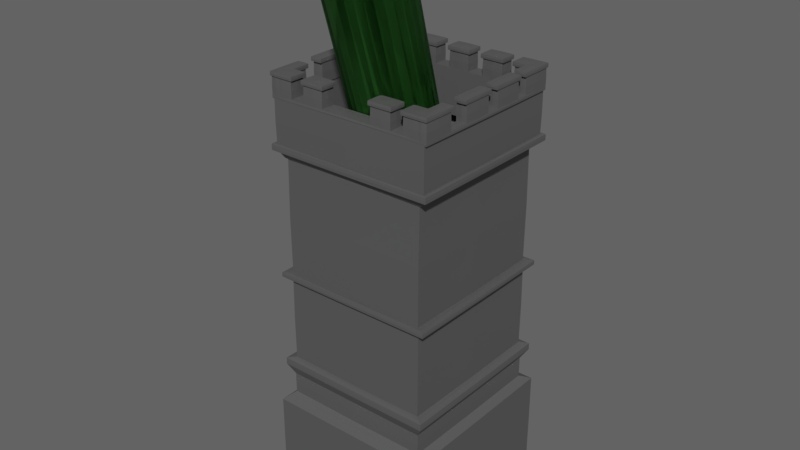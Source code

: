 # Source: towers_.blend  (saved by Blender 3.6.13; exported with 4.5.12 LTS)
import bpy
from mathutils import Matrix  # noqa: F401  (used for matrix-valued properties, if any)

bpy.ops.wm.read_factory_settings(use_empty=True)
scene = bpy.context.scene
scene.name = 'Scene'

# ---- collections
col_collection_1 = bpy.data.collections.new('Collection 1'); scene.collection.children.link(col_collection_1)

# ---- materials (node trees are filled in below, after node groups)
mat_material_001 = bpy.data.materials.new('Material.001')
mat_material = bpy.data.materials.new('Material')

# ---- material node trees
mat_material_001.use_nodes = True; mat_material_001.node_tree.nodes.clear()
_N = mat_material_001.node_tree.nodes; _L = mat_material_001.node_tree.links
n0 = _N.new('ShaderNodeBsdfPrincipled'); n0.name = 'Principled BSDF'; n0.location = (10, 300)
n0.distribution = 'GGX'
n0.subsurface_method = 'RANDOM_WALK_SKIN'
n0.inputs[0].default_value = (0.03861, 0.2067, 0.03206, 1.0)
n0.inputs[1].default_value = 0.6776
n0.inputs[3].default_value = 1.45
n0.inputs[27].default_value = (0.0, 0.0, 0.0, 1.0)
n0.inputs[28].default_value = 1.0
n1 = _N.new('ShaderNodeOutputMaterial'); n1.name = 'Material Output'; n1.location = (300, 300)
_L.new(n0.outputs[0], n1.inputs[0])
n1.is_active_output = True
mat_material.use_nodes = True; mat_material.node_tree.nodes.clear()
_N = mat_material.node_tree.nodes; _L = mat_material.node_tree.links
n0 = _N.new('ShaderNodeBsdfPrincipled'); n0.name = 'Principled BSDF'; n0.location = (10, 300)
n0.distribution = 'GGX'
n0.subsurface_method = 'RANDOM_WALK_SKIN'
n0.inputs[0].default_value = (0.1055, 0.1055, 0.1055, 1.0)
n0.inputs[3].default_value = 1.45
n0.inputs[27].default_value = (0.0, 0.0, 0.0, 1.0)
n0.inputs[28].default_value = 1.0
n1 = _N.new('ShaderNodeOutputMaterial'); n1.name = 'Material Output'; n1.location = (300, 300)
_L.new(n0.outputs[0], n1.inputs[0])
n1.is_active_output = True

# ---- world
world_world_001 = bpy.data.worlds.new('World.001'); scene.world = world_world_001
world_world_001.use_nodes = True; world_world_001.node_tree.nodes.clear()
_N = world_world_001.node_tree.nodes; _L = world_world_001.node_tree.links
n0 = _N.new('ShaderNodeOutputWorld'); n0.name = 'World Output'; n0.location = (300, 300)
n1 = _N.new('ShaderNodeBackground'); n1.name = 'Background'; n1.location = (10, 300)
n1.inputs[0].default_value = (0.05, 0.05, 0.05, 1.0)
n1.inputs[1].default_value = 2.5
_L.new(n1.outputs[0], n0.inputs[0])
n0.is_active_output = True
world_world_001.use_sun_shadow = False
world_world_001.sun_shadow_jitter_overblur = 0.0
world_world_001.cycles.sampling_method = 'MANUAL'

# ---- meshes
me_cylinder = bpy.data.meshes.new('Cylinder')
me_cylinder.from_pydata([(0.0, 1.0, -1.0), (0.0, 1.0, 1.0), (0.1951, 0.9808, -1.0), (0.1951, 0.9808, 1.0), (0.3827, 0.9239, -1.0), (0.3827, 0.9239, 1.0), (0.5556, 0.8315, -1.0), (0.5556, 0.8315, 1.0), (0.7071, 0.7071, -1.0), (0.7071, 0.7071, 1.0), (0.8315, 0.5556, -1.0), (0.8315, 0.5556, 1.0), (0.9239, 0.3827, -1.0), (0.9239, 0.3827, 1.0), (0.9808, 0.1951, -1.0), (0.9808, 0.1951, 1.0), (1.0, 0.0, -1.0), (1.0, 0.0, 1.0), (0.9808, -0.1951, -1.0), (0.9808, -0.1951, 1.0), (0.9239, -0.3827, -1.0), (0.9239, -0.3827, 1.0), (0.8315, -0.5556, -1.0), (0.8315, -0.5556, 1.0), (0.7071, -0.7071, -1.0), (0.7071, -0.7071, 1.0), (0.5556, -0.8315, -1.0), (0.5556, -0.8315, 1.0), (0.3827, -0.9239, -1.0), (0.3827, -0.9239, 1.0), (0.1951, -0.9808, -1.0), (0.1951, -0.9808, 1.0), (0.0, -1.0, -1.0), (0.0, -1.0, 1.0), (-0.1951, -0.9808, -1.0), (-0.1951, -0.9808, 1.0), (-0.3827, -0.9239, -1.0), (-0.3827, -0.9239, 1.0), (-0.5556, -0.8315, -1.0), (-0.5556, -0.8315, 1.0), (-0.7071, -0.7071, -1.0), (-0.7071, -0.7071, 1.0), (-0.8315, -0.5556, -1.0), (-0.8315, -0.5556, 1.0), (-0.9239, -0.3827, -1.0), (-0.9239, -0.3827, 1.0), (-0.9808, -0.1951, -1.0), (-0.9808, -0.1951, 1.0), (-1.0, 0.0, -1.0), (-1.0, 0.0, 1.0), (-0.9808, 0.1951, -1.0), (-0.9808, 0.1951, 1.0), (-0.9239, 0.3827, -1.0), (-0.9239, 0.3827, 1.0), (-0.8315, 0.5556, -1.0), (-0.8315, 0.5556, 1.0), (-0.7071, 0.7071, -1.0), (-0.7071, 0.7071, 1.0), (-0.5556, 0.8315, -1.0), (-0.5556, 0.8315, 1.0), (-0.3827, 0.9239, -1.0), (-0.3827, 0.9239, 1.0), (-0.1951, 0.9808, -1.0), (-0.1951, 0.9808, 1.0), (0.1951, 0.9808, -0.5052), (-5.513e-07, 1.0, -0.5052), (0.3827, 0.9239, -0.5052), (0.5556, 0.8315, -0.5052), (0.7071, 0.7071, -0.5052), (0.8315, 0.5556, -0.5052), (0.9239, 0.3827, -0.5052), (0.9808, 0.1951, -0.5052), (1.0, 3.576e-07, -0.5052), (0.9808, -0.1951, -0.5052), (0.9239, -0.3827, -0.5052), (0.8315, -0.5556, -0.5052), (0.7071, -0.7071, -0.5052), (0.5556, -0.8315, -0.5052), (0.3827, -0.9239, -0.5052), (0.1951, -0.9808, -0.5052), (-5.513e-07, -1.0, -0.5052), (-0.1951, -0.9808, -0.5052), (-0.3827, -0.9239, -0.5052), (-0.5556, -0.8315, -0.5052), (-0.7071, -0.7071, -0.5052), (-0.8315, -0.5556, -0.5052), (-0.9239, -0.3827, -0.5052), (-0.9808, -0.1951, -0.5052), (-1.0, 3.576e-07, -0.5052), (-0.9808, 0.1951, -0.5052), (-0.9239, 0.3827, -0.5052), (-0.8315, 0.5556, -0.5052), (-0.7071, 0.7071, -0.5052), (-0.5556, 0.8315, -0.5052), (-0.3827, 0.9239, -0.5052), (-0.1951, 0.9808, -0.5052)], [], [(0, 1, 3, 2), (2, 3, 5, 4), (4, 5, 7, 6), (6, 7, 9, 8), (8, 9, 11, 10), (10, 11, 13, 12), (12, 13, 15, 14), (14, 15, 17, 16), (16, 17, 19, 18), (18, 19, 21, 20), (20, 21, 23, 22), (22, 23, 25, 24), (24, 25, 27, 26), (26, 27, 29, 28), (28, 29, 31, 30), (30, 31, 33, 32), (32, 33, 35, 34), (34, 35, 37, 36), (36, 37, 39, 38), (38, 39, 41, 40), (40, 41, 43, 42), (42, 43, 45, 44), (44, 45, 47, 46), (46, 47, 49, 48), (48, 49, 51, 50), (50, 51, 53, 52), (52, 53, 55, 54), (54, 55, 57, 56), (56, 57, 59, 58), (58, 59, 61, 60), (33, 31, 79, 80), (60, 61, 63, 62), (62, 63, 1, 0), (0, 2, 4, 6, 8, 10, 12, 14, 16, 18, 20, 22, 24, 26, 28, 30, 32, 34, 36, 38, 40, 42, 44, 46, 48, 50, 52, 54, 56, 58, 60, 62), (64, 65, 95, 94, 93, 92, 91, 90, 89, 88, 87, 86, 85, 84, 83, 82, 81, 80, 79, 78, 77, 76, 75, 74, 73, 72, 71, 70, 69, 68, 67, 66), (51, 49, 88, 89), (7, 5, 66, 67), (25, 23, 75, 76), (43, 41, 84, 85), (61, 59, 93, 94), (17, 15, 71, 72), (35, 33, 80, 81), (53, 51, 89, 90), (9, 7, 67, 68), (27, 25, 76, 77), (45, 43, 85, 86), (63, 61, 94, 95), (19, 17, 72, 73), (37, 35, 81, 82), (55, 53, 90, 91), (11, 9, 68, 69), (29, 27, 77, 78), (47, 45, 86, 87), (3, 1, 65, 64), (1, 63, 95, 65), (21, 19, 73, 74), (39, 37, 82, 83), (57, 55, 91, 92), (13, 11, 69, 70), (31, 29, 78, 79), (49, 47, 87, 88), (5, 3, 64, 66), (23, 21, 74, 75), (41, 39, 83, 84), (59, 57, 92, 93), (15, 13, 70, 71)])
_uv = me_cylinder.uv_layers.new(name='UVMap')
_uv.uv.foreach_set('vector', [1.0, 0.5, 1.0, 1.0, 0.9688, 1.0, 0.9688, 0.5, 0.9688, 0.5, 0.9688, 1.0, 0.9375, 1.0, 0.9375, 0.5, 0.9375, 0.5, 0.9375, 1.0, 0.9062, 1.0, 0.9062, 0.5, 0.9062, 0.5, 0.9062, 1.0, 0.875, 1.0, 0.875, 0.5, 0.875, 0.5, 0.875, 1.0, 0.8438, 1.0, 0.8438, 0.5, 0.8438, 0.5, 0.8438, 1.0, 0.8125, 1.0, 0.8125, 0.5, 0.8125, 0.5, 0.8125, 1.0, 0.7812, 1.0, 0.7812, 0.5, 0.7812, 0.5, 0.7812, 1.0, 0.75, 1.0, 0.75, 0.5, 0.75, 0.5, 0.75, 1.0, 0.7188, 1.0, 0.7188, 0.5, 0.7188, 0.5, 0.7188, 1.0, 0.6875, 1.0, 0.6875, 0.5, 0.6875, 0.5, 0.6875, 1.0, 0.6562, 1.0, 0.6562, 0.5, 0.6562, 0.5, 0.6562, 1.0, 0.625, 1.0, 0.625, 0.5, 0.625, 0.5, 0.625, 1.0, 0.5938, 1.0, 0.5938, 0.5, 0.5938, 0.5, 0.5938, 1.0, 0.5625, 1.0, 0.5625, 0.5, 0.5625, 0.5, 0.5625, 1.0, 0.5312, 1.0, 0.5312, 0.5, 0.5312, 0.5, 0.5312, 1.0, 0.5, 1.0, 0.5, 0.5, 0.5, 0.5, 0.5, 1.0, 0.4688, 1.0, 0.4688, 0.5, 0.4688, 0.5, 0.4688, 1.0, 0.4375, 1.0, 0.4375, 0.5, 0.4375, 0.5, 0.4375, 1.0, 0.4062, 1.0, 0.4062, 0.5, 0.4062, 0.5, 0.4062, 1.0, 0.375, 1.0, 0.375, 0.5, 0.375, 0.5, 0.375, 1.0, 0.3438, 1.0, 0.3438, 0.5, 0.3438, 0.5, 0.3438, 1.0, 0.3125, 1.0, 0.3125, 0.5, 0.3125, 0.5, 0.3125, 1.0, 0.2812, 1.0, 0.2812, 0.5, 0.2812, 0.5, 0.2812, 1.0, 0.25, 1.0, 0.25, 0.5, 0.25, 0.5, 0.25, 1.0, 0.2188, 1.0, 0.2188, 0.5, 0.2188, 0.5, 0.2188, 1.0, 0.1875, 1.0, 0.1875, 0.5, 0.1875, 0.5, 0.1875, 1.0, 0.1562, 1.0, 0.1562, 0.5, 0.1562, 0.5, 0.1562, 1.0, 0.125, 1.0, 0.125, 0.5, 0.125, 0.5, 0.125, 1.0, 0.09375, 1.0, 0.09375, 0.5, 0.09375, 0.5, 0.09375, 1.0, 0.0625, 1.0, 0.0625, 0.5, 0.5, 1.0, 0.5312, 1.0, 0.5312, 1.0, 0.5, 1.0, 0.0625, 0.5, 0.0625, 1.0, 0.03125, 1.0, 0.03125, 0.5, 0.03125, 0.5, 0.03125, 1.0, 0.0, 1.0, 0.0, 0.5, 0.75, 0.49, 0.7968, 0.4854, 0.8418, 0.4717, 0.8833, 0.4496, 0.9197, 0.4197, 0.9496, 0.3833, 0.9717, 0.3418, 0.9854, 0.2968, 0.99, 0.25, 0.9854, 0.2032, 0.9717, 0.1582, 0.9496, 0.1167, 0.9197, 0.08029, 0.8833, 0.05045, 0.8418, 0.02827, 0.7968, 0.01461, 0.75, 0.01, 0.7032, 0.01461, 0.6582, 0.02827, 0.6167, 0.05045, 0.5803, 0.08029, 0.5504, 0.1167, 0.5283, 0.1582, 0.5146, 0.2032, 0.51, 0.25, 0.5146, 0.2968, 0.5283, 0.3418, 0.5504, 0.3833, 0.5803, 0.4197, 0.6167, 0.4496, 0.6582, 0.4717, 0.7032, 0.4854, 0.2968, 0.4854, 0.25, 0.49, 0.2032, 0.4854, 0.1582, 0.4717, 0.1167, 0.4496, 0.08029, 0.4197, 0.05045, 0.3833, 0.02827, 0.3418, 0.01461, 0.2968, 0.01, 0.25, 0.01461, 0.2032, 0.02827, 0.1582, 0.05045, 0.1167, 0.08029, 0.08029, 0.1167, 0.05045, 0.1582, 0.02827, 0.2032, 0.01461, 0.25, 0.01, 0.2968, 0.01461, 0.3418, 0.02827, 0.3833, 0.05045, 0.4197, 0.08029, 0.4496, 0.1167, 0.4717, 0.1582, 0.4854, 0.2032, 0.49, 0.25, 0.4854, 0.2968, 0.4717, 0.3418, 0.4496, 0.3833, 0.4197, 0.4197, 0.3833, 0.4496, 0.3418, 0.4717, 0.2188, 1.0, 0.25, 1.0, 0.25, 1.0, 0.2188, 1.0, 0.9062, 1.0, 0.9375, 1.0, 0.9375, 1.0, 0.9062, 1.0, 0.625, 1.0, 0.6562, 1.0, 0.6562, 1.0, 0.625, 1.0, 0.3438, 1.0, 0.375, 1.0, 0.375, 1.0, 0.3438, 1.0, 0.0625, 1.0, 0.09375, 1.0, 0.09375, 1.0, 0.0625, 1.0, 0.75, 1.0, 0.7812, 1.0, 0.7812, 1.0, 0.75, 1.0, 0.4688, 1.0, 0.5, 1.0, 0.5, 1.0, 0.4688, 1.0, 0.1875, 1.0, 0.2188, 1.0, 0.2188, 1.0, 0.1875, 1.0, 0.875, 1.0, 0.9062, 1.0, 0.9062, 1.0, 0.875, 1.0, 0.5938, 1.0, 0.625, 1.0, 0.625, 1.0, 0.5938, 1.0, 0.3125, 1.0, 0.3438, 1.0, 0.3438, 1.0, 0.3125, 1.0, 0.03125, 1.0, 0.0625, 1.0, 0.0625, 1.0, 0.03125, 1.0, 0.7188, 1.0, 0.75, 1.0, 0.75, 1.0, 0.7188, 1.0, 0.4375, 1.0, 0.4688, 1.0, 0.4688, 1.0, 0.4375, 1.0, 0.1562, 1.0, 0.1875, 1.0, 0.1875, 1.0, 0.1562, 1.0, 0.8438, 1.0, 0.875, 1.0, 0.875, 1.0, 0.8438, 1.0, 0.5625, 1.0, 0.5938, 1.0, 0.5938, 1.0, 0.5625, 1.0, 0.2812, 1.0, 0.3125, 1.0, 0.3125, 1.0, 0.2812, 1.0, 0.9688, 1.0, 1.0, 1.0, 1.0, 1.0, 0.9688, 1.0, 0.0, 1.0, 0.03125, 1.0, 0.03125, 1.0, 0.0, 1.0, 0.6875, 1.0, 0.7188, 1.0, 0.7188, 1.0, 0.6875, 1.0, 0.4062, 1.0, 0.4375, 1.0, 0.4375, 1.0, 0.4062, 1.0, 0.125, 1.0, 0.1562, 1.0, 0.1562, 1.0, 0.125, 1.0, 0.8125, 1.0, 0.8438, 1.0, 0.8438, 1.0, 0.8125, 1.0, 0.5312, 1.0, 0.5625, 1.0, 0.5625, 1.0, 0.5312, 1.0, 0.25, 1.0, 0.2812, 1.0, 0.2812, 1.0, 0.25, 1.0, 0.9375, 1.0, 0.9688, 1.0, 0.9688, 1.0, 0.9375, 1.0, 0.6562, 1.0, 0.6875, 1.0, 0.6875, 1.0, 0.6562, 1.0, 0.375, 1.0, 0.4062, 1.0, 0.4062, 1.0, 0.375, 1.0, 0.09375, 1.0, 0.125, 1.0, 0.125, 1.0, 0.09375, 1.0, 0.7812, 1.0, 0.8125, 1.0, 0.8125, 1.0, 0.7812, 1.0])
me_cylinder.materials.append(mat_material_001)
me_cylinder.update()
me_cube = bpy.data.meshes.new('Cube')
me_cube.from_pydata([(1.941, 2.722, -4.689), (1.941, -1.58, -4.689), (-1.941, -1.58, -4.689), (-1.941, 2.722, -4.689), (1.941, 2.722, -2.536), (1.941, -1.58, -2.536), (-1.941, -1.58, -2.536), (-1.941, 2.722, -2.536), (1.766, 2.439, -2.395), (1.766, -1.297, -2.395), (-1.766, -1.297, -2.395), (-1.766, 2.439, -2.395), (1.766, 2.439, -1.878), (1.766, -1.297, -1.878), (-1.766, -1.297, -1.878), (-1.766, 2.439, -1.878), (1.924, 2.554, -1.629), (1.924, -1.412, -1.629), (-1.924, -1.412, -1.629), (-1.924, 2.554, -1.629), (1.924, 2.554, -1.488), (1.924, -1.412, -1.488), (-1.924, -1.412, -1.488), (-1.924, 2.554, -1.488), (1.735, 2.415, -1.454), (1.735, -1.274, -1.454), (-1.735, -1.274, -1.454), (-1.735, 2.415, -1.454), (1.735, 2.415, 0.6298), (1.735, -1.274, 0.6298), (-1.735, -1.274, 0.6298), (-1.735, 2.415, 0.6298), (1.938, 2.533, 0.6298), (1.938, -1.392, 0.6298), (-1.938, -1.392, 0.6298), (-1.938, 2.533, 0.6298), (1.938, 2.533, 0.7092), (1.938, -1.392, 0.7092), (-1.938, -1.392, 0.7092), (-1.938, 2.533, 0.7092), (1.726, 2.415, 0.7092), (1.726, -1.274, 0.7092), (-1.726, -1.274, 0.7092), (-1.726, 2.415, 0.7092), (1.726, -1.274, 3.442), (-1.726, -1.274, 3.442), (-1.726, 2.415, 3.442), (1.726, 2.415, 3.442), (1.782, 2.415, 3.442), (1.782, -1.274, 3.442), (-1.782, -1.274, 3.442), (-1.782, 2.415, 3.442), (1.905, 2.503, 3.61), (1.905, -1.361, 3.61), (-1.905, -1.361, 3.61), (-1.905, 2.503, 3.61), (2.0, 2.571, 3.61), (2.0, -1.429, 3.61), (-2.0, -1.429, 3.61), (-2.0, 2.571, 3.61), (2.0, 2.571, 3.726), (2.0, -1.429, 3.726), (-2.0, -1.429, 3.726), (-2.0, 2.571, 3.726), (1.913, 2.509, 3.726), (1.913, -1.367, 3.726), (-1.913, -1.367, 3.726), (-1.913, 2.509, 3.726), (1.913, 2.509, 4.736), (1.913, -1.367, 4.736), (-1.913, -1.367, 4.736), (-1.913, 2.509, 4.736), (1.961, 2.509, 4.736), (1.961, -1.367, 4.736), (-1.961, -1.367, 4.736), (-1.961, 2.509, 4.736), (1.961, 2.509, 4.796), (1.961, -1.367, 4.796), (-1.961, -1.367, 4.796), (-1.961, 2.509, 4.796), (1.763, 2.19, 4.796), (1.763, -1.048, 4.796), (-1.763, 2.19, 4.796), (-1.763, -1.048, 4.796), (1.755, 2.19, 3.755), (1.755, -1.048, 3.755), (-1.755, 2.19, 3.755), (-1.755, -1.048, 3.755), (-1.917, -1.365, 4.766), (-1.917, -1.365, 5.207), (-1.917, -1.051, 4.766), (-1.917, -1.051, 5.207), (-1.449, -1.365, 4.766), (-1.449, -1.365, 5.207), (-1.449, -1.051, 4.766), (-1.449, -1.051, 5.207), (-1.954, -1.39, 5.213), (-1.954, -1.026, 5.213), (-1.412, -1.39, 5.213), (-1.412, -1.026, 5.213), (-1.954, -1.39, 5.282), (-1.954, -1.026, 5.282), (-1.412, -1.39, 5.282), (-1.412, -1.026, 5.282), (-1.088, -1.365, 4.766), (-1.088, -1.365, 5.207), (-1.088, -1.051, 4.766), (-1.088, -1.051, 5.207), (-0.6193, -1.365, 4.766), (-0.6193, -1.365, 5.207), (-0.6193, -1.051, 4.766), (-0.6193, -1.051, 5.207), (-1.124, -1.39, 5.213), (-1.124, -1.026, 5.213), (-0.5826, -1.39, 5.213), (-0.5826, -1.026, 5.213), (-1.124, -1.39, 5.282), (-1.124, -1.026, 5.282), (-0.5826, -1.39, 5.282), (-0.5826, -1.026, 5.282), (-0.2245, -1.365, 4.766), (-0.2245, -1.051, 4.766), (0.2438, -1.365, 4.766), (0.2438, -1.051, 4.766), (1.434, -1.365, 4.766), (1.434, -1.365, 5.207), (1.434, -1.051, 4.766), (1.434, -1.051, 5.207), (1.903, -1.365, 4.766), (1.903, -1.365, 5.207), (1.903, -1.051, 4.766), (1.903, -1.051, 5.207), (1.398, -1.39, 5.213), (1.398, -1.026, 5.213), (1.939, -1.39, 5.213), (1.939, -1.026, 5.213), (1.398, -1.39, 5.282), (1.398, -1.026, 5.282), (1.939, -1.39, 5.282), (1.939, -1.026, 5.282), (0.6385, -1.365, 4.766), (0.6385, -1.365, 5.207), (0.6385, -1.051, 4.766), (0.6385, -1.051, 5.207), (1.107, -1.365, 4.766), (1.107, -1.365, 5.207), (1.107, -1.051, 4.766), (1.107, -1.051, 5.207), (0.6018, -1.39, 5.213), (0.6018, -1.026, 5.213), (1.143, -1.39, 5.213), (1.143, -1.026, 5.213), (0.6018, -1.39, 5.282), (0.6018, -1.026, 5.282), (1.143, -1.39, 5.282), (1.143, -1.026, 5.282), (-1.917, 2.193, 4.766), (-1.917, 2.193, 5.207), (-1.917, 2.508, 4.766), (-1.917, 2.508, 5.207), (-1.449, 2.193, 4.766), (-1.449, 2.193, 5.207), (-1.449, 2.508, 4.766), (-1.449, 2.508, 5.207), (-1.954, 2.168, 5.213), (-1.954, 2.532, 5.213), (-1.412, 2.168, 5.213), (-1.412, 2.532, 5.213), (-1.954, 2.168, 5.282), (-1.954, 2.532, 5.282), (-1.412, 2.168, 5.282), (-1.412, 2.532, 5.282), (-1.088, 2.193, 4.766), (-1.088, 2.193, 5.207), (-1.088, 2.508, 4.766), (-1.088, 2.508, 5.207), (-0.6193, 2.193, 4.766), (-0.6193, 2.193, 5.207), (-0.6193, 2.508, 4.766), (-0.6193, 2.508, 5.207), (-1.124, 2.168, 5.213), (-1.124, 2.532, 5.213), (-0.5826, 2.168, 5.213), (-0.5826, 2.532, 5.213), (-1.124, 2.168, 5.282), (-1.124, 2.532, 5.282), (-0.5826, 2.168, 5.282), (-0.5826, 2.532, 5.282), (-0.2245, 2.193, 4.766), (-0.2245, 2.193, 5.207), (-0.2245, 2.508, 4.766), (-0.2245, 2.508, 5.207), (0.2438, 2.193, 4.766), (0.2438, 2.193, 5.207), (0.2438, 2.508, 4.766), (0.2438, 2.508, 5.207), (-0.2612, 2.168, 5.213), (-0.2612, 2.532, 5.213), (0.2804, 2.168, 5.213), (0.2804, 2.532, 5.213), (-0.2612, 2.168, 5.282), (-0.2612, 2.532, 5.282), (0.2804, 2.168, 5.282), (0.2804, 2.532, 5.282), (1.434, 2.193, 4.766), (1.434, 2.193, 5.207), (1.434, 2.508, 4.766), (1.434, 2.508, 5.207), (1.903, 2.193, 4.766), (1.903, 2.193, 5.207), (1.903, 2.508, 4.766), (1.903, 2.508, 5.207), (1.398, 2.168, 5.213), (1.398, 2.532, 5.213), (1.939, 2.168, 5.213), (1.939, 2.532, 5.213), (1.398, 2.168, 5.282), (1.398, 2.532, 5.282), (1.939, 2.168, 5.282), (1.939, 2.532, 5.282), (0.6385, 2.193, 4.766), (0.6385, 2.193, 5.207), (0.6385, 2.508, 4.766), (0.6385, 2.508, 5.207), (1.107, 2.193, 4.766), (1.107, 2.193, 5.207), (1.107, 2.508, 4.766), (1.107, 2.508, 5.207), (0.6018, 2.168, 5.213), (0.6018, 2.532, 5.213), (1.143, 2.168, 5.213), (1.143, 2.532, 5.213), (0.6018, 2.168, 5.282), (0.6018, 2.532, 5.282), (1.143, 2.168, 5.282), (1.143, 2.532, 5.282), (1.962, -1.367, 4.766), (1.962, -1.367, 5.207), (1.744, -1.367, 4.766), (1.744, -1.367, 5.207), (1.962, -0.661, 4.766), (1.962, -0.661, 5.207), (1.744, -0.661, 4.766), (1.744, -0.661, 5.207), (1.979, -1.391, 5.213), (1.727, -1.391, 5.213), (1.979, -0.608, 5.213), (1.727, -0.608, 5.213), (1.979, -1.391, 5.282), (1.727, -1.391, 5.282), (1.979, -0.608, 5.282), (1.727, -0.608, 5.282), (1.961, 1.808, 4.766), (1.961, 1.808, 5.207), (1.743, 1.808, 4.766), (1.743, 1.808, 5.207), (1.961, 2.508, 4.766), (1.961, 2.508, 5.207), (1.743, 2.508, 4.766), (1.743, 2.508, 5.207), (1.978, 1.755, 5.213), (1.726, 1.755, 5.213), (1.978, 2.538, 5.213), (1.726, 2.538, 5.213), (1.978, 1.755, 5.282), (1.726, 1.755, 5.282), (1.978, 2.538, 5.282), (1.726, 2.538, 5.282), (1.961, -0.162, 4.766), (1.961, -0.162, 5.207), (1.743, -0.162, 4.766), (1.743, -0.162, 5.207), (1.961, 0.5146, 4.766), (1.961, 0.5146, 5.207), (1.743, 0.5146, 4.766), (1.743, 0.5146, 5.207), (1.978, -0.215, 5.213), (1.726, -0.215, 5.213), (1.978, 0.5676, 5.213), (1.726, 0.5676, 5.213), (1.978, -0.215, 5.282), (1.726, -0.215, 5.282), (1.978, 0.5676, 5.282), (1.726, 0.5676, 5.282), (1.961, 0.8445, 4.766), (1.961, 0.8445, 5.207), (1.743, 0.8445, 4.766), (1.743, 0.8445, 5.207), (1.961, 1.521, 4.766), (1.961, 1.521, 5.207), (1.743, 1.521, 4.766), (1.743, 1.521, 5.207), (1.978, 0.7915, 5.213), (1.726, 0.7915, 5.213), (1.978, 1.574, 5.213), (1.726, 1.574, 5.213), (1.978, 0.7915, 5.282), (1.726, 0.7915, 5.282), (1.978, 1.574, 5.282), (1.726, 1.574, 5.282), (-1.741, -1.367, 4.766), (-1.741, -1.367, 5.207), (-1.959, -1.367, 4.766), (-1.959, -1.367, 5.207), (-1.741, -0.6603, 4.766), (-1.741, -0.6603, 5.207), (-1.959, -0.6603, 4.766), (-1.959, -0.6603, 5.207), (-1.724, -1.39, 5.213), (-1.976, -1.39, 5.213), (-1.724, -0.6073, 5.213), (-1.976, -0.6073, 5.213), (-1.724, -1.39, 5.282), (-1.976, -1.39, 5.282), (-1.724, -0.6073, 5.282), (-1.976, -0.6073, 5.282), (-1.741, 1.808, 4.766), (-1.741, 1.808, 5.207), (-1.959, 1.808, 4.766), (-1.959, 1.808, 5.207), (-1.741, 2.508, 4.766), (-1.741, 2.508, 5.207), (-1.959, 2.508, 4.766), (-1.959, 2.508, 5.207), (-1.724, 1.755, 5.213), (-1.976, 1.755, 5.213), (-1.724, 2.538, 5.213), (-1.976, 2.538, 5.213), (-1.724, 1.755, 5.282), (-1.976, 1.755, 5.282), (-1.724, 2.538, 5.282), (-1.976, 2.538, 5.282), (-1.741, -0.162, 4.766), (-1.741, -0.162, 5.207), (-1.959, -0.162, 4.766), (-1.959, -0.162, 5.207), (-1.741, 0.5146, 4.766), (-1.741, 0.5146, 5.207), (-1.959, 0.5146, 4.766), (-1.959, 0.5146, 5.207), (-1.724, -0.215, 5.213), (-1.976, -0.215, 5.213), (-1.724, 0.5676, 5.213), (-1.976, 0.5676, 5.213), (-1.724, -0.215, 5.282), (-1.976, -0.215, 5.282), (-1.724, 0.5676, 5.282), (-1.976, 0.5676, 5.282), (-1.741, 0.8445, 4.766), (-1.741, 0.8445, 5.207), (-1.959, 0.8445, 4.766), (-1.959, 0.8445, 5.207), (-1.741, 1.521, 4.766), (-1.741, 1.521, 5.207), (-1.959, 1.521, 4.766), (-1.959, 1.521, 5.207), (-1.724, 0.7915, 5.213), (-1.976, 0.7915, 5.213), (-1.724, 1.574, 5.213), (-1.976, 1.574, 5.213), (-1.724, 0.7915, 5.282), (-1.976, 0.7915, 5.282), (-1.724, 1.574, 5.282), (-1.976, 1.574, 5.282)], [], [(0, 1, 2, 3), (4, 7, 11, 8), (0, 4, 5, 1), (1, 5, 6, 2), (2, 6, 7, 3), (4, 0, 3, 7), (10, 9, 13, 14), (6, 5, 9, 10), (5, 4, 8, 9), (7, 6, 10, 11), (13, 12, 16, 17), (9, 8, 12, 13), (11, 10, 14, 15), (8, 11, 15, 12), (19, 18, 22, 23), (15, 14, 18, 19), (12, 15, 19, 16), (14, 13, 17, 18), (22, 21, 25, 26), (16, 19, 23, 20), (18, 17, 21, 22), (17, 16, 20, 21), (27, 26, 30, 31), (21, 20, 24, 25), (23, 22, 26, 27), (20, 23, 27, 24), (28, 31, 35, 32), (24, 27, 31, 28), (26, 25, 29, 30), (25, 24, 28, 29), (34, 33, 37, 38), (30, 29, 33, 34), (29, 28, 32, 33), (31, 30, 34, 35), (39, 38, 42, 43), (33, 32, 36, 37), (35, 34, 38, 39), (32, 35, 39, 36), (42, 41, 44, 45), (36, 39, 43, 40), (38, 37, 41, 42), (37, 36, 40, 41), (41, 40, 47, 44), (43, 42, 45, 46), (40, 43, 46, 47), (46, 45, 50, 51), (50, 49, 53, 54), (47, 46, 51, 48), (45, 44, 49, 50), (44, 47, 48, 49), (53, 52, 56, 57), (49, 48, 52, 53), (51, 50, 54, 55), (48, 51, 55, 52), (59, 58, 62, 63), (55, 54, 58, 59), (52, 55, 59, 56), (54, 53, 57, 58), (62, 61, 65, 66), (56, 59, 63, 60), (58, 57, 61, 62), (57, 56, 60, 61), (67, 66, 70, 71), (61, 60, 64, 65), (63, 62, 66, 67), (60, 63, 67, 64), (68, 71, 75, 72), (64, 67, 71, 68), (66, 65, 69, 70), (65, 64, 68, 69), (74, 73, 77, 78), (70, 69, 73, 74), (69, 68, 72, 73), (71, 70, 74, 75), (79, 78, 83, 82), (73, 72, 76, 77), (75, 74, 78, 79), (72, 75, 79, 76), (83, 81, 85, 87), (76, 79, 82, 80), (78, 77, 81, 83), (77, 76, 80, 81), (81, 80, 84, 85), (82, 83, 87, 86), (80, 82, 86, 84), (88, 89, 91, 90), (90, 91, 95, 94), (94, 95, 93, 92), (92, 93, 89, 88), (90, 94, 92, 88), (95, 91, 97, 99), (98, 99, 103, 102), (93, 95, 99, 98), (91, 89, 96, 97), (89, 93, 98, 96), (103, 101, 100, 102), (97, 96, 100, 101), (96, 98, 102, 100), (99, 97, 101, 103), (104, 105, 107, 106), (106, 107, 111, 110), (110, 111, 109, 108), (108, 109, 105, 104), (106, 110, 108, 104), (111, 107, 113, 115), (114, 115, 119, 118), (109, 111, 115, 114), (107, 105, 112, 113), (105, 109, 114, 112), (119, 117, 116, 118), (113, 112, 116, 117), (112, 114, 118, 116), (115, 113, 117, 119), (121, 123, 122, 120), (124, 125, 127, 126), (126, 127, 131, 130), (130, 131, 129, 128), (128, 129, 125, 124), (126, 130, 128, 124), (131, 127, 133, 135), (134, 135, 139, 138), (129, 131, 135, 134), (127, 125, 132, 133), (125, 129, 134, 132), (139, 137, 136, 138), (133, 132, 136, 137), (132, 134, 138, 136), (135, 133, 137, 139), (140, 141, 143, 142), (142, 143, 147, 146), (146, 147, 145, 144), (144, 145, 141, 140), (142, 146, 144, 140), (147, 143, 149, 151), (150, 151, 155, 154), (145, 147, 151, 150), (143, 141, 148, 149), (141, 145, 150, 148), (155, 153, 152, 154), (149, 148, 152, 153), (148, 150, 154, 152), (151, 149, 153, 155), (156, 157, 159, 158), (158, 159, 163, 162), (162, 163, 161, 160), (160, 161, 157, 156), (158, 162, 160, 156), (163, 159, 165, 167), (166, 167, 171, 170), (161, 163, 167, 166), (159, 157, 164, 165), (157, 161, 166, 164), (171, 169, 168, 170), (165, 164, 168, 169), (164, 166, 170, 168), (167, 165, 169, 171), (172, 173, 175, 174), (174, 175, 179, 178), (178, 179, 177, 176), (176, 177, 173, 172), (174, 178, 176, 172), (179, 175, 181, 183), (182, 183, 187, 186), (177, 179, 183, 182), (175, 173, 180, 181), (173, 177, 182, 180), (187, 185, 184, 186), (181, 180, 184, 185), (180, 182, 186, 184), (183, 181, 185, 187), (188, 189, 191, 190), (190, 191, 195, 194), (194, 195, 193, 192), (192, 193, 189, 188), (190, 194, 192, 188), (195, 191, 197, 199), (198, 199, 203, 202), (193, 195, 199, 198), (191, 189, 196, 197), (189, 193, 198, 196), (203, 201, 200, 202), (197, 196, 200, 201), (196, 198, 202, 200), (199, 197, 201, 203), (204, 205, 207, 206), (206, 207, 211, 210), (210, 211, 209, 208), (208, 209, 205, 204), (206, 210, 208, 204), (211, 207, 213, 215), (214, 215, 219, 218), (209, 211, 215, 214), (207, 205, 212, 213), (205, 209, 214, 212), (219, 217, 216, 218), (213, 212, 216, 217), (212, 214, 218, 216), (215, 213, 217, 219), (220, 221, 223, 222), (222, 223, 227, 226), (226, 227, 225, 224), (224, 225, 221, 220), (222, 226, 224, 220), (227, 223, 229, 231), (230, 231, 235, 234), (225, 227, 231, 230), (223, 221, 228, 229), (221, 225, 230, 228), (235, 233, 232, 234), (229, 228, 232, 233), (228, 230, 234, 232), (231, 229, 233, 235), (236, 237, 239, 238), (238, 239, 243, 242), (242, 243, 241, 240), (240, 241, 237, 236), (238, 242, 240, 236), (243, 239, 245, 247), (246, 247, 251, 250), (241, 243, 247, 246), (239, 237, 244, 245), (237, 241, 246, 244), (251, 249, 248, 250), (245, 244, 248, 249), (244, 246, 250, 248), (247, 245, 249, 251), (252, 253, 255, 254), (254, 255, 259, 258), (258, 259, 257, 256), (256, 257, 253, 252), (254, 258, 256, 252), (259, 255, 261, 263), (262, 263, 267, 266), (257, 259, 263, 262), (255, 253, 260, 261), (253, 257, 262, 260), (267, 265, 264, 266), (261, 260, 264, 265), (260, 262, 266, 264), (263, 261, 265, 267), (268, 269, 271, 270), (270, 271, 275, 274), (274, 275, 273, 272), (272, 273, 269, 268), (270, 274, 272, 268), (275, 271, 277, 279), (278, 279, 283, 282), (273, 275, 279, 278), (271, 269, 276, 277), (269, 273, 278, 276), (283, 281, 280, 282), (277, 276, 280, 281), (276, 278, 282, 280), (279, 277, 281, 283), (284, 285, 287, 286), (286, 287, 291, 290), (290, 291, 289, 288), (288, 289, 285, 284), (286, 290, 288, 284), (291, 287, 293, 295), (294, 295, 299, 298), (289, 291, 295, 294), (287, 285, 292, 293), (285, 289, 294, 292), (299, 297, 296, 298), (293, 292, 296, 297), (292, 294, 298, 296), (295, 293, 297, 299), (300, 301, 303, 302), (302, 303, 307, 306), (306, 307, 305, 304), (304, 305, 301, 300), (302, 306, 304, 300), (307, 303, 309, 311), (310, 311, 315, 314), (305, 307, 311, 310), (303, 301, 308, 309), (301, 305, 310, 308), (315, 313, 312, 314), (309, 308, 312, 313), (308, 310, 314, 312), (311, 309, 313, 315), (316, 317, 319, 318), (318, 319, 323, 322), (322, 323, 321, 320), (320, 321, 317, 316), (318, 322, 320, 316), (323, 319, 325, 327), (326, 327, 331, 330), (321, 323, 327, 326), (319, 317, 324, 325), (317, 321, 326, 324), (331, 329, 328, 330), (325, 324, 328, 329), (324, 326, 330, 328), (327, 325, 329, 331), (332, 333, 335, 334), (334, 335, 339, 338), (338, 339, 337, 336), (336, 337, 333, 332), (334, 338, 336, 332), (339, 335, 341, 343), (342, 343, 347, 346), (337, 339, 343, 342), (335, 333, 340, 341), (333, 337, 342, 340), (347, 345, 344, 346), (341, 340, 344, 345), (340, 342, 346, 344), (343, 341, 345, 347), (348, 349, 351, 350), (350, 351, 355, 354), (354, 355, 353, 352), (352, 353, 349, 348), (350, 354, 352, 348), (355, 351, 357, 359), (358, 359, 363, 362), (353, 355, 359, 358), (351, 349, 356, 357), (349, 353, 358, 356), (363, 361, 360, 362), (357, 356, 360, 361), (356, 358, 362, 360), (359, 357, 361, 363)])
_uv = me_cube.uv_layers.new(name='UVMap')
_uv.uv.foreach_set('vector', [-1.026, -2.976, -1.026, -1.489, -2.982, -1.489, -2.982, -2.976, 2.914, -2.862, 0.9582, -2.862, 1.046, -2.976, 2.826, -2.976, 0.3012, 1.469, 0.3012, 2.366, -1.199, 2.366, -1.199, 1.469, 0.757, -0.3231, 0.757, 0.5733, -1.199, 0.5733, -1.199, -0.3231, 0.7713, 0.5733, 0.7713, -0.3231, 2.271, -0.3231, 2.271, 0.5733, 0.9439, -2.386, 0.9439, -1.489, -1.012, -1.489, -1.012, -2.386, 0.5637, 2.759, 2.343, 2.759, 2.343, 2.975, 0.5637, 2.975, -1.012, -2.976, 0.9439, -2.975, 0.856, -2.861, -0.9238, -2.862, -1.001, 3.045, 0.4986, 3.045, 0.3999, 3.15, -0.9024, 3.15, 0.4134, 3.402, -1.086, 3.402, -0.9877, 3.297, 0.3147, 3.297, -2.443, 3.297, -1.141, 3.297, -1.101, 3.427, -2.483, 3.427, -1.001, 2.815, 0.3012, 2.815, 0.3012, 3.03, -1.001, 3.03, -1.181, 3.158, -2.483, 3.158, -2.483, 2.942, -1.181, 2.942, -1.181, 2.928, -2.961, 2.928, -2.961, 2.712, -1.181, 2.712, 3.641, -1.832, 2.259, -1.832, 2.259, -1.891, 3.641, -1.891, 3.197, -1.233, 1.895, -1.233, 1.855, -1.363, 3.238, -1.363, 2.423, 3.349, 0.6428, 3.349, 0.5637, 3.238, 2.502, 3.238, -2.404, 3.172, -0.6246, 3.172, -0.5454, 3.283, -2.483, 3.283, -2.502, 3.715, -0.5644, 3.715, -0.6595, 3.765, -2.407, 3.765, -0.5644, 3.7, -2.502, 3.7, -2.502, 3.642, -0.5644, 3.642, 0.5637, 3.574, 2.502, 3.574, 2.502, 3.633, 0.5637, 3.633, 2.259, -2.026, 3.641, -2.026, 3.641, -1.968, 2.259, -1.968, 2.601, 0.5876, 2.601, 1.862, 1.726, 1.862, 1.726, 0.5876, 1.855, -1.475, 3.238, -1.475, 3.189, -1.38, 1.903, -1.38, -0.5644, 3.627, -1.947, 3.627, -1.899, 3.532, -0.6127, 3.532, 2.502, 3.823, 0.5637, 3.823, 0.6587, 3.773, 2.407, 3.773, -0.6669, 3.875, -2.415, 3.875, -2.517, 3.834, -0.5644, 3.834, 0.5493, 1.455, -1.199, 1.455, -1.199, 0.5876, 0.5493, 0.5876, -2.961, 1.396, -1.213, 1.396, -1.213, 2.264, -2.961, 2.264, 0.9582, -2.357, 2.244, -2.357, 2.244, -1.489, 0.9582, -1.489, 0.5637, 3.941, 2.495, 3.941, 2.495, 3.974, 0.5637, 3.974, -2.415, 3.779, -0.667, 3.779, -0.5644, 3.82, -2.517, 3.82, 2.3, -1.591, 3.586, -1.591, 3.627, -1.489, 2.259, -1.489, 3.586, -2.255, 2.3, -2.255, 2.259, -2.357, 3.627, -2.357, 3.315, 3.56, 1.946, 3.56, 1.988, 3.454, 3.274, 3.454, 2.285, 0.23, 3.654, 0.23, 3.654, 0.263, 2.285, 0.263, 3.654, 0.3104, 2.285, 0.3104, 2.285, 0.2774, 3.654, 0.2774, 2.495, 3.926, 0.5637, 3.926, 0.5637, 3.893, 2.495, 3.893, -1.199, -1.475, 0.5401, -1.475, 0.5401, -0.3374, -1.199, -0.3374, 2.517, 3.878, 0.5637, 3.878, 0.6708, 3.838, 2.41, 3.838, -2.517, 3.889, -0.5644, 3.889, -0.6716, 3.93, -2.41, 3.93, 0.5637, 3.454, 1.932, 3.454, 1.891, 3.56, 0.6048, 3.56, 0.5544, -1.475, 1.841, -1.475, 1.841, -0.3374, 0.5544, -0.3374, 1.711, 0.5876, 1.711, 1.862, 0.5637, 1.862, 0.5637, 0.5876, -1.213, -0.3417, -1.213, 1.382, -2.361, 1.382, -2.361, -0.3417, 3.572, 0.2157, 2.285, 0.2157, 2.285, 0.1874, 3.572, 0.1874, 0.6253, 3.363, 2.421, 3.363, 2.483, 3.44, 0.5637, 3.44, -2.703, -0.3417, -2.704, -0.3417, -2.704, -0.3417, -2.703, -0.3417, -2.637, -0.3417, -2.637, -0.3417, -2.636, -0.3417, -2.638, -0.3417, 2.285, -0.07015, 3.572, -0.07015, 3.572, -0.04187, 2.285, -0.04187, 2.282, -1.953, 3.63, -1.953, 3.653, -1.906, 2.259, -1.906, 2.289, -2.134, 3.575, -2.134, 3.606, -2.041, 2.259, -2.041, 3.575, -2.148, 2.289, -2.148, 2.259, -2.241, 3.606, -2.241, -0.6261, 3.518, -2.422, 3.518, -2.483, 3.442, -0.5644, 3.442, 3.68, -0.2745, 2.285, -0.2745, 2.285, -0.3231, 3.68, -0.3231, 3.656, -0.2125, 2.309, -0.2125, 2.285, -0.2601, 3.68, -0.2601, 3.93, -0.1264, 2.343, -0.1261, 2.285, -0.1545, 3.97, -0.1545, 2.325, 0.3666, 3.912, 0.3663, 3.97, 0.3948, 2.285, 0.3948, 2.285, -0.1117, 3.895, -0.1117, 3.86, -0.08484, 2.341, -0.0845, 2.579, 3.696, 0.5637, 3.696, 0.5637, 3.648, 2.579, 3.648, 0.5637, 3.711, 2.579, 3.711, 2.579, 3.759, 0.5637, 3.759, 2.285, 0.5247, 3.68, 0.5247, 3.68, 0.5733, 2.285, 0.5733, 0.3012, 2.8, -1.05, 2.8, -1.05, 2.38, 0.3012, 2.38, 2.285, 0.4669, 3.68, 0.4669, 3.658, 0.5103, 2.307, 0.5103, 3.68, 0.4526, 2.285, 0.4526, 2.307, 0.4091, 3.658, 0.4091, 3.895, 0.352, 2.285, 0.352, 2.32, 0.3251, 3.839, 0.3248, -2.653, -0.3417, -2.653, -0.3417, -2.654, -0.3417, -2.652, -0.3417, 2.491, 2.297, 0.5637, 2.297, 0.5637, 1.877, 2.491, 1.877, -1.012, -2.821, 0.9159, -2.82, 0.9157, -2.4, -1.012, -2.401, -2.961, 2.278, -1.61, 2.278, -1.61, 2.698, -2.961, 2.698, -2.261, 3.944, -0.5646, 3.945, -0.5644, 3.974, -2.261, 3.974, -2.72, -0.3417, -2.72, -0.3417, -2.719, -0.3417, -2.721, -0.3417, 2.285, 0.05152, 3.637, 0.05152, 3.637, 0.07561, 2.285, 0.07561, 3.637, 0.114, 2.285, 0.114, 2.285, 0.08995, 3.637, 0.08995, 3.61, -1.718, 2.259, -1.718, 2.37, -1.817, 3.499, -1.817, 2.285, 0.012, 3.637, 0.01199, 3.637, 0.03718, 2.285, 0.03718, 3.637, -0.002347, 2.285, -0.002346, 2.285, -0.02753, 3.637, -0.02753, 3.982, -0.1689, 2.286, -0.1689, 2.285, -0.1982, 3.982, -0.1982, 0.9302, -2.833, 2.707, -2.833, 2.703, -2.4, 0.9341, -2.4, 2.54, 3.224, 0.5637, 3.224, 0.6634, 3.113, 2.44, 3.113, 0.5637, 2.989, 2.54, 2.989, 2.44, 3.099, 0.6634, 3.099, 2.259, -1.704, 3.61, -1.704, 3.499, -1.605, 2.37, -1.605, 1.855, -1.219, 2.984, -1.219, 2.984, -0.7851, 1.855, -0.7851, 2.984, -0.3374, 1.855, -0.3374, 1.855, -0.7708, 2.984, -0.7708, 2.34, 2.745, 0.5637, 2.745, 0.5676, 2.311, 2.336, 2.311, 3.006, 1.829, 3.191, 1.829, 3.191, 1.937, 3.006, 1.937, -2.729, 1.228, -2.729, 1.044, -2.493, 1.044, -2.493, 1.228, 3.252, 2.707, 3.252, 2.891, 3.142, 2.891, 3.142, 2.707, -2.744, 0.8462, -2.744, 1.03, -2.979, 1.03, -2.979, 0.8462, 0.3157, 2.843, 0.3157, 2.609, 0.4253, 2.609, 0.4253, 2.843, 2.76, 2.099, 2.524, 2.099, 2.505, 2.09, 2.778, 2.09, 3.248, -1.021, 3.375, -1.021, 3.375, -0.9919, 3.248, -0.9919, 3.338, 1.886, 3.448, 1.886, 3.456, 1.905, 3.33, 1.905, -2.843, 3.471, -2.952, 3.471, -2.961, 3.453, -2.834, 3.453, -0.4154, 3.44, -0.1795, 3.44, -0.161, 3.449, -0.4339, 3.449, 3.128, 2.635, 2.855, 2.635, 2.855, 2.509, 3.128, 2.509, -2.834, 3.277, -2.961, 3.277, -2.961, 3.248, -2.834, 3.248, 2.568, 3.226, 2.841, 3.226, 2.841, 3.255, 2.568, 3.255, 0.4134, 3.445, 0.1405, 3.445, 0.1405, 3.417, 0.4134, 3.417, 3.006, 1.952, 3.191, 1.952, 3.191, 2.06, 3.006, 2.06, -1.449, 2.66, -1.449, 2.476, -1.213, 2.476, -1.213, 2.66, 3.252, 2.311, 3.252, 2.495, 3.142, 2.495, 3.142, 2.311, 2.841, 2.707, 2.841, 2.891, 2.605, 2.891, 2.605, 2.707, 2.971, -2.782, 3.207, -2.782, 3.207, -2.673, 2.971, -2.673, 3.252, -0.3441, 3.016, -0.3441, 2.998, -0.353, 3.271, -0.353, 3.277, 1.337, 3.404, 1.337, 3.404, 1.365, 3.277, 1.365, 3.338, 1.754, 3.448, 1.754, 3.456, 1.772, 3.33, 1.772, 3.448, 2.135, 3.338, 2.135, 3.33, 2.117, 3.456, 2.117, 2.873, 3.422, 3.109, 3.422, 3.128, 3.431, 2.855, 3.431, 3.138, 1.805, 2.865, 1.805, 2.865, 1.679, 3.138, 1.679, 3.404, 0.8254, 3.277, 0.8254, 3.277, 0.7968, 3.404, 0.7968, 3.126, 1.438, 3.399, 1.438, 3.399, 1.466, 3.126, 1.466, -2.525, 3.406, -2.798, 3.406, -2.798, 3.377, -2.525, 3.377, 2.971, -2.509, 3.207, -2.509, 3.207, -2.4, 2.971, -2.4, 3.315, 1.754, 3.315, 1.937, 3.206, 1.937, 3.206, 1.754, -2.979, 1.228, -2.979, 1.044, -2.744, 1.044, -2.744, 1.228, 3.252, 2.509, 3.252, 2.693, 3.142, 2.693, 3.142, 2.509, 2.741, 1.877, 2.741, 2.06, 2.505, 2.06, 2.505, 1.877, 0.4397, 2.843, 0.4397, 2.609, 0.5493, 2.609, 0.5493, 2.843, 2.936, -2.371, 2.7, -2.371, 2.682, -2.38, 2.954, -2.38, 3.277, 0.8397, 3.404, 0.8397, 3.404, 0.8684, 3.277, 0.8684, 3.347, -0.3631, 3.457, -0.3631, 3.466, -0.3446, 3.339, -0.3446, 3.457, -0.4204, 3.347, -0.4204, 3.339, -0.4389, 3.466, -0.4389, -2.78, 3.42, -2.544, 3.42, -2.525, 3.429, -2.798, 3.429, 3.128, 2.437, 2.855, 2.437, 2.855, 2.311, 3.128, 2.311, -1.016, 3.134, -1.142, 3.134, -1.142, 3.106, -1.016, 3.106, 2.865, 0.9256, 3.138, 0.9256, 3.138, 0.9543, 2.865, 0.9543, 3.42, 0.173, 3.147, 0.173, 3.147, 0.1444, 3.42, 0.1444, 0.3133, 3.164, 0.4986, 3.164, 0.4986, 3.273, 0.3133, 3.273, 2.615, 1.466, 2.615, 1.283, 2.851, 1.283, 2.851, 1.466, 3.252, 2.987, 3.252, 3.171, 3.142, 3.171, 3.142, 2.987, 2.841, 2.509, 2.841, 2.693, 2.605, 2.693, 2.605, 2.509, 2.481, 2.941, 2.481, 2.707, 2.59, 2.707, 2.59, 2.941, 3.223, -2.371, 2.987, -2.371, 2.969, -2.38, 3.242, -2.38, -2.961, 3.377, -2.834, 3.377, -2.834, 3.406, -2.961, 3.406, 3.354, -2.83, 3.464, -2.83, 3.472, -2.811, 3.346, -2.811, 3.457, -0.4533, 3.347, -0.4533, 3.339, -0.4718, 3.466, -0.4718, -1.068, 3.417, -0.832, 3.417, -0.8135, 3.426, -1.086, 3.426, 3.128, 2.833, 2.855, 2.833, 2.855, 2.707, 3.128, 2.707, -2.834, 3.32, -2.961, 3.32, -2.961, 3.291, -2.834, 3.291, 2.86, 0.1444, 3.133, 0.1444, 3.133, 0.173, 2.86, 0.173, 2.558, 0.173, 2.285, 0.173, 2.285, 0.1444, 2.558, 0.1444, -2.711, 3.082, -2.525, 3.082, -2.525, 3.191, -2.711, 3.191, -1.449, 2.462, -1.449, 2.278, -1.213, 2.278, -1.213, 2.462, 3.315, 1.952, 3.315, 2.135, 3.206, 2.135, 3.206, 1.952, -2.477, 0.6482, -2.477, 0.8318, -2.713, 0.8318, -2.713, 0.6482, 2.998, -0.7386, 2.998, -0.9724, 3.108, -0.9724, 3.108, -0.7386, 1.787, -2.371, 1.551, -2.371, 1.533, -2.38, 1.806, -2.38, 3.266, 3.142, 3.393, 3.142, 3.393, 3.171, 3.266, 3.171, 3.285, 1.261, 3.395, 1.261, 3.404, 1.279, 3.277, 1.279, 3.448, 3.472, 3.338, 3.472, 3.329, 3.454, 3.456, 3.454, -2.78, 3.443, -2.544, 3.443, -2.525, 3.452, -2.798, 3.452, -2.419, 1.368, -2.692, 1.368, -2.692, 1.242, -2.419, 1.242, -1.468, 2.591, -1.595, 2.591, -1.595, 2.563, -1.468, 2.563, 2.865, 0.7277, 3.138, 0.7277, 3.138, 0.7563, 2.865, 0.7563, 3.426, 1.707, 3.153, 1.707, 3.153, 1.679, 3.426, 1.679, 0.364, 2.857, 0.5493, 2.857, 0.5493, 2.966, 0.364, 2.966, -2.713, 0.6338, -2.713, 0.4502, -2.477, 0.4502, -2.477, 0.6338, 3.331, -2.632, 3.331, -2.448, 3.222, -2.448, 3.222, -2.632, 2.59, 2.509, 2.59, 2.693, 2.354, 2.693, 2.354, 2.509, -1.125, 3.049, -1.125, 2.815, -1.016, 2.815, -1.016, 3.049, 1.213, -2.371, 0.9767, -2.371, 0.9582, -2.38, 1.231, -2.38, 3.266, 2.354, 3.393, 2.354, 3.393, 2.383, 3.266, 2.383, 3.285, 1.228, 3.395, 1.228, 3.404, 1.246, 3.277, 1.246, 3.457, -0.3775, 3.347, -0.3775, 3.339, -0.396, 3.466, -0.396, 3.171, 1.722, 3.407, 1.722, 3.426, 1.731, 3.153, 1.731, -2.688, 3.068, -2.961, 3.068, -2.961, 2.942, -2.688, 2.942, -1.468, 2.677, -1.595, 2.677, -1.595, 2.649, -1.468, 2.649, 3.126, 1.395, 3.399, 1.395, 3.399, 1.424, 3.126, 1.424, 3.415, 3.412, 3.142, 3.412, 3.142, 3.383, 3.415, 3.383, 2.998, -0.476, 3.183, -0.476, 3.183, -0.3674, 2.998, -0.3674, 2.756, 2.06, 2.756, 1.877, 2.992, 1.877, 2.992, 2.06, 3.358, -1.219, 3.358, -1.035, 3.248, -1.035, 3.248, -1.219, 2.741, 2.113, 2.741, 2.297, 2.505, 2.297, 2.505, 2.113, 2.998, -0.4904, 2.998, -0.7242, 3.108, -0.7242, 3.108, -0.4904, -1.194, 2.683, -1.43, 2.683, -1.449, 2.674, -1.176, 2.674, 3.277, 0.7277, 3.404, 0.7277, 3.404, 0.7563, 3.277, 0.7563, 3.302, 2.268, 3.411, 2.268, 3.42, 2.287, 3.293, 2.287, 3.448, 1.838, 3.338, 1.838, 3.33, 1.819, 3.456, 1.819, -0.1282, 3.44, 0.1077, 3.44, 0.1262, 3.449, -0.1467, 3.449, -2.707, 1.368, -2.979, 1.368, -2.979, 1.242, -2.707, 1.242, -1.468, 2.634, -1.595, 2.634, -1.595, 2.606, -1.468, 2.606, 3.122, -0.9724, 3.395, -0.9724, 3.395, -0.9438, 3.122, -0.9438, 3.128, 3.322, 2.855, 3.322, 2.855, 3.294, 3.128, 3.294, 3.262, 1.182, 3.262, 1.365, 3.153, 1.365, 3.153, 1.182, -2.979, 0.8318, -2.979, 0.6482, -2.744, 0.6482, -2.744, 0.8318, 3.362, -1.475, 3.362, -1.291, 3.252, -1.291, 3.252, -1.475, 2.992, 2.113, 2.992, 2.297, 2.756, 2.297, 2.756, 2.113, 2.971, -2.632, 3.207, -2.632, 3.207, -2.523, 2.971, -2.523, 0.3916, -2.838, 0.1556, -2.838, 0.1372, -2.847, 0.41, -2.847, 3.266, 2.311, 3.393, 2.311, 3.393, 2.34, 3.266, 2.34, 3.302, 2.236, 3.411, 2.236, 3.42, 2.254, 3.293, 2.254, 3.448, 1.871, 3.338, 1.871, 3.33, 1.852, 3.456, 1.852, -0.4154, 3.417, -0.1795, 3.417, -0.161, 3.426, -0.4339, 3.426, 3.138, 0.7133, 2.865, 0.7133, 2.865, 0.5876, 3.138, 0.5876, 3.393, 2.426, 3.266, 2.426, 3.266, 2.397, 3.393, 2.397, 2.855, 2.649, 3.128, 2.649, 3.128, 2.678, 2.855, 2.678, 3.128, 2.495, 2.855, 2.495, 2.855, 2.466, 3.128, 2.466, 3.36, 1.481, 3.36, 1.664, 3.25, 1.664, 3.25, 1.481, 2.354, 2.495, 2.354, 2.311, 2.59, 2.311, 2.59, 2.495, 3.356, -0.674, 3.356, -0.4904, 3.246, -0.4904, 3.246, -0.674, 2.957, -2.782, 2.957, -2.598, 2.721, -2.598, 2.721, -2.782, 2.855, 3.128, 3.091, 3.128, 3.091, 3.236, 2.855, 3.236, 0.6788, -2.838, 0.4429, -2.838, 0.4244, -2.847, 0.6973, -2.847, 3.277, 0.8827, 3.404, 0.8827, 3.404, 0.9113, 3.277, 0.9113, 3.302, 2.198, 3.411, 2.198, 3.42, 2.216, 3.293, 2.216, 3.448, 2.103, 3.338, 2.103, 3.33, 2.084, 3.456, 2.084, -0.7807, 3.417, -0.5448, 3.417, -0.5263, 3.426, -0.7992, 3.426, 3.138, 0.9113, 2.865, 0.9113, 2.865, 0.7856, 3.138, 0.7856, 3.393, 2.495, 3.266, 2.495, 3.266, 2.466, 3.393, 2.466, 3.006, 2.198, 3.279, 2.198, 3.279, 2.226, 3.006, 2.226, -2.525, 3.234, -2.798, 3.234, -2.798, 3.205, -2.525, 3.205, 3.376, 3.185, 3.376, 3.369, 3.266, 3.369, 3.266, 3.185, -2.982, 0.03989, -2.982, -0.1438, -2.735, -0.1438, -2.735, 0.03989, 3.376, 2.707, 3.376, 2.891, 3.266, 2.891, 3.266, 2.707, -2.735, -0.3417, -2.735, -0.1581, -2.982, -0.1581, -2.982, -0.3417, 2.865, 1.358, 3.112, 1.358, 3.112, 1.466, 2.865, 1.466, 3.441, -2.884, 3.195, -2.884, 3.187, -2.893, 3.46, -2.893, -2.547, 3.057, -2.674, 3.057, -2.674, 3.028, -2.547, 3.028, 3.374, -2.371, 3.265, -2.371, 3.256, -2.39, 3.383, -2.39, 2.874, 1.481, 2.984, 1.481, 2.992, 1.489, 2.865, 1.489, -1.004, -2.847, -0.7573, -2.847, -0.7388, -2.838, -1.012, -2.838, 3.128, 3.113, 2.855, 3.113, 2.855, 2.987, 3.128, 2.987, -2.674, 2.985, -2.547, 2.985, -2.547, 3.014, -2.674, 3.014, -2.798, 3.248, -2.525, 3.248, -2.525, 3.277, -2.798, 3.277, 3.128, 3.279, 2.855, 3.279, 2.855, 3.251, 3.128, 3.251, 3.358, 0.9836, 3.358, 1.167, 3.248, 1.167, 3.248, 0.9836, -2.982, 0.2379, -2.982, 0.05423, -2.737, 0.05423, -2.737, 0.2379, 3.356, -0.872, 3.356, -0.6884, 3.246, -0.6884, 3.246, -0.872, -2.735, 0.2522, -2.735, 0.4359, -2.979, 0.4359, -2.979, 0.2522, 2.928, -2.97, 3.172, -2.97, 3.172, -2.861, 2.928, -2.861, 1.508, -2.371, 1.264, -2.371, 1.245, -2.38, 1.518, -2.38, 3.324, -0.3674, 3.198, -0.3674, 3.198, -0.396, 3.324, -0.396, 2.984, 1.16, 2.874, 1.16, 2.865, 1.15, 2.992, 1.15, 3.338, 1.952, 3.448, 1.952, 3.456, 1.97, 3.33, 1.97, -0.1282, 3.417, 0.1159, 3.417, 0.1262, 3.426, -0.1467, 3.426, 3.138, 1.307, 2.865, 1.307, 2.865, 1.182, 3.138, 1.182, 3.008, -2.825, 3.135, -2.825, 3.135, -2.796, 3.008, -2.796, 2.568, 3.355, 2.841, 3.355, 2.841, 3.384, 2.568, 3.384, 3.128, 3.365, 2.855, 3.365, 2.855, 3.336, 3.128, 3.336, 3.252, 3.185, 3.252, 3.369, 3.142, 3.369, 3.142, 3.185, -2.979, 0.6338, -2.979, 0.4502, -2.744, 0.4502, -2.744, 0.6338, 3.376, 2.509, 3.376, 2.693, 3.266, 2.693, 3.266, 2.509, 2.957, -2.584, 2.957, -2.4, 2.721, -2.4, 2.721, -2.584, 2.998, -1.095, 3.234, -1.095, 3.234, -0.9868, 2.998, -0.9868, 2.649, -2.371, 2.413, -2.371, 2.394, -2.38, 2.667, -2.38, 0.5493, 3.009, 0.4225, 3.009, 0.4225, 2.98, 0.5493, 2.98, 3.395, 1.2, 3.285, 1.2, 3.277, 1.182, 3.404, 1.182, 3.338, 1.985, 3.448, 1.985, 3.456, 2.003, 3.33, 2.003, -0.4188, -2.847, -0.1829, -2.847, -0.1644, -2.838, -0.4373, -2.838, 0.5493, 2.324, 0.5493, 2.594, 0.4225, 2.594, 0.4225, 2.324, -1.142, 3.063, -1.016, 3.063, -1.016, 3.092, -1.142, 3.092, 3.006, 2.268, 3.279, 2.268, 3.279, 2.297, 3.006, 2.297, 2.841, 3.427, 2.568, 3.427, 2.568, 3.398, 2.841, 3.398, 3.376, 2.905, 3.376, 3.089, 3.266, 3.089, 3.266, 2.905, 2.615, 1.664, 2.615, 1.481, 2.851, 1.481, 2.851, 1.664, 3.006, 2.075, 3.191, 2.075, 3.191, 2.183, 3.006, 2.183, 2.841, 2.311, 2.841, 2.495, 2.605, 2.495, 2.605, 2.311, 2.998, -1.219, 3.234, -1.219, 3.234, -1.11, 2.998, -1.11, 0.3949, 3.469, 0.159, 3.469, 0.1405, 3.46, 0.4134, 3.46, 2.992, 1.541, 2.865, 1.541, 2.865, 1.513, 2.992, 1.513, 3.384, 3.128, 3.275, 3.128, 3.266, 3.11, 3.393, 3.11, -2.952, 3.42, -2.843, 3.42, -2.834, 3.439, -2.961, 3.439, 3.205, -2.916, 3.441, -2.916, 3.46, -2.908, 3.187, -2.908, -1.064, 2.38, -1.064, 2.651, -1.191, 2.651, -1.191, 2.38, -2.961, 3.205, -2.834, 3.205, -2.834, 3.234, -2.961, 3.234, 2.721, -2.825, 2.994, -2.825, 2.994, -2.796, 2.721, -2.796, 3.426, 0.7133, 3.153, 0.7133, 3.153, 0.6847, 3.426, 0.6847, 3.232, -0.674, 3.232, -0.4904, 3.122, -0.4904, 3.122, -0.674, -2.621, -0.1581, -2.621, -0.3417, -2.375, -0.3417, -2.375, -0.1581, -0.4851, 3.164, -0.2998, 3.164, -0.2998, 3.273, -0.4851, 3.273, -2.375, -0.1438, -2.375, 0.03989, -2.621, 0.03989, -2.621, -0.1438, 2.865, 1.556, 3.112, 1.556, 3.112, 1.664, 2.865, 1.664, 3.441, -2.861, 3.195, -2.861, 3.187, -2.87, 3.46, -2.87, 2.992, 1.135, 2.865, 1.135, 2.865, 1.107, 2.992, 1.107, 2.911, 2.099, 2.801, 2.099, 2.793, 2.081, 2.919, 2.081, 2.98, -2.654, 3.09, -2.654, 3.098, -2.646, 2.971, -2.646, -0.142, -2.847, 0.1044, -2.847, 0.1228, -2.838, -0.15, -2.838, -1.468, 2.278, -1.468, 2.548, -1.595, 2.548, -1.595, 2.278, 3.206, 2.15, 3.332, 2.15, 3.332, 2.178, 3.206, 2.178, 2.568, 3.312, 2.841, 3.312, 2.841, 3.341, 2.568, 3.341, 3.128, 3.408, 2.855, 3.408, 2.855, 3.379, 3.128, 3.379, 3.234, 0.9836, 3.234, 1.167, 3.124, 1.167, 3.124, 0.9836, -2.721, 0.2379, -2.721, 0.05423, -2.477, 0.05423, -2.477, 0.2379, 0.1137, 3.164, 0.299, 3.164, 0.299, 3.273, 0.1137, 3.273, -2.477, 0.2522, -2.477, 0.4359, -2.721, 0.4359, -2.721, 0.2522, 2.865, 0.9836, 3.11, 0.9836, 3.11, 1.092, 2.865, 1.092, 2.083, -2.371, 1.838, -2.371, 1.82, -2.38, 2.093, -2.38, 2.742, 1.21, 2.615, 1.21, 2.615, 1.182, 2.742, 1.182, 0.8299, -2.836, 0.7202, -2.836, 0.7116, -2.847, 0.8384, -2.847, 3.338, 2.017, 3.448, 2.017, 3.456, 2.036, 3.33, 2.036, 3.024, 2.245, 3.269, 2.245, 3.279, 2.254, 3.006, 2.254, 0.5493, 1.469, 0.5493, 1.74, 0.4225, 1.74, 0.4225, 1.469, -2.961, 3.334, -2.834, 3.334, -2.834, 3.363, -2.961, 3.363, 3.122, -0.915, 3.395, -0.915, 3.395, -0.8864, 3.122, -0.8864, 3.426, 0.6274, 3.153, 0.6274, 3.153, 0.5988, 3.426, 0.5988, 3.236, 1.481, 3.236, 1.664, 3.126, 1.664, 3.126, 1.481, 2.615, 0.9692, 2.615, 0.7856, 2.851, 0.7856, 2.851, 0.9692, -0.08589, 3.164, 0.09939, 3.164, 0.09939, 3.273, -0.08589, 3.273, 2.851, 0.9836, 2.851, 1.167, 2.615, 1.167, 2.615, 0.9836, 2.605, 3.103, 2.841, 3.103, 2.841, 3.212, 2.605, 3.212, 2.362, -2.371, 2.126, -2.371, 2.107, -2.38, 2.38, -2.38, -2.547, 2.971, -2.674, 2.971, -2.674, 2.942, -2.547, 2.942, 3.316, -0.4576, 3.206, -0.4576, 3.198, -0.476, 3.324, -0.476, 3.338, 1.919, 3.448, 1.919, 3.456, 1.937, 3.33, 1.937, -0.706, -2.847, -0.4701, -2.847, -0.4516, -2.838, -0.7245, -2.838, 0.5493, 2.039, 0.5493, 2.31, 0.4225, 2.31, 0.4225, 2.039, 3.198, -0.4389, 3.324, -0.4389, 3.324, -0.4103, 3.198, -0.4103, 2.568, 3.269, 2.841, 3.269, 2.841, 3.298, 2.568, 3.298, 3.426, 0.6704, 3.153, 0.6704, 3.153, 0.6418, 3.426, 0.6418, 3.232, -0.872, 3.232, -0.6884, 3.122, -0.6884, 3.122, -0.872, 2.615, 0.7712, 2.615, 0.5876, 2.851, 0.5876, 2.851, 0.7712, -0.2855, 3.164, -0.1002, 3.164, -0.1002, 3.273, -0.2855, 3.273, 2.851, 1.679, 2.851, 1.862, 2.615, 1.862, 2.615, 1.679, -2.961, 3.082, -2.725, 3.082, -2.725, 3.191, -2.961, 3.191, 3.441, -2.931, 3.205, -2.931, 3.187, -2.94, 3.46, -2.94, 2.742, 1.268, 2.615, 1.268, 2.615, 1.24, 2.742, 1.24, 2.582, 2.974, 2.472, 2.974, 2.464, 2.956, 2.59, 2.956, 3.338, 2.05, 3.448, 2.05, 3.456, 2.069, 3.33, 2.069, 3.205, -2.963, 3.441, -2.963, 3.46, -2.954, 3.187, -2.954, 0.5493, 1.754, 0.5493, 2.025, 0.4225, 2.025, 0.4225, 1.754, 3.222, -2.434, 3.348, -2.434, 3.348, -2.405, 3.222, -2.405, 2.573, 0.1444, 2.846, 0.1444, 2.846, 0.173, 2.573, 0.173, 3.426, 0.9543, 3.153, 0.9543, 3.153, 0.9256, 3.426, 0.9256])
me_cube.materials.append(mat_material)
me_cube.use_remesh_preserve_volume = False
me_cube.use_remesh_preserve_attributes = False
me_cube.use_mirror_vertex_groups = False
me_cube.update()

# ---- objects
ob_cylinder = bpy.data.objects.new('Cylinder', me_cylinder)
ob_cube = bpy.data.objects.new('Cube', me_cube)

# ---- transforms, parenting, visibility, modifiers, constraints
ob_cylinder.location = (0.01887, 0.08313, 4.529)
ob_cylinder.rotation_euler = (0.3744, 0.1462, -0.07627)
ob_cylinder.scale = (0.8559, 0.914, 3.712)
ob_cube.location = (0.0, 0.0, 0.0)
ob_cube.lock_rotations_4d = False
ob_cube.empty_display_type = 'ARROWS'
ob_cube.lineart.crease_threshold = 0.0
_m = ob_cube.modifiers.new('Subsurf', 'SUBSURF')
_m.uv_smooth = 'PRESERVE_CORNERS'
_m.quality = 1
_m.subdivision_type = 'SIMPLE'
_m.levels = 2
_m.render_levels = 1
_m.show_only_control_edges = False
_m = ob_cube.modifiers.new('Displace', 'DISPLACE')
_m.strength = 0.04
_m.texture_coords = 'UV'
_m.uv_layer = 'UVMap'

# ---- collection membership
scene.collection.objects.link(ob_cylinder)
col_collection_1.objects.link(ob_cube)

# ---- scene / render settings (as saved in the file)
scene.frame_start = 1; scene.frame_end = 250; scene.frame_set(1)
scene.render.engine = 'CYCLES'
scene.render.image_settings.color_depth = '16'
scene.render.image_settings.compression = 0
scene.render.resolution_percentage = 61
scene.render.dither_intensity = 0.0
scene.cycles.use_denoising = False
scene.cycles.samples = 1000
scene.cycles.sampling_pattern = 'TABULATED_SOBOL'
scene.cycles.use_adaptive_sampling = False
scene.cycles.use_light_tree = False
scene.cycles.blur_glossy = 0.0
scene.cycles.sample_clamp_indirect = 0.0
scene.view_settings.view_transform = 'Standard'
bpy.context.view_layer.update()

# ---- added for rendering (the .blend has no active camera and no usable light): camera, sun
cam_auto = bpy.data.cameras.new('AutoCamera')
cam_auto.lens = 50.0
cam_auto.sensor_width = 36.0
cam_auto.clip_end = 1000.0
ob_auto_camera = bpy.data.objects.new('AutoCamera', cam_auto)
scene.collection.objects.link(ob_auto_camera)
ob_auto_camera.location = (13.4464, -15.8896, 12.6198)
ob_auto_camera.rotation_euler = (1.09748, -7.21219e-08, 0.694738)
scene.camera = ob_auto_camera
light_auto_sun = bpy.data.lights.new('AutoSun', 'SUN')
light_auto_sun.energy = 3.0
light_auto_sun.angle = 0.0523599
ob_auto_sun = bpy.data.objects.new('AutoSun', light_auto_sun)
scene.collection.objects.link(ob_auto_sun)
ob_auto_sun.rotation_euler = (0.872665, 0.174533, 0.523599)
bpy.context.view_layer.update()

